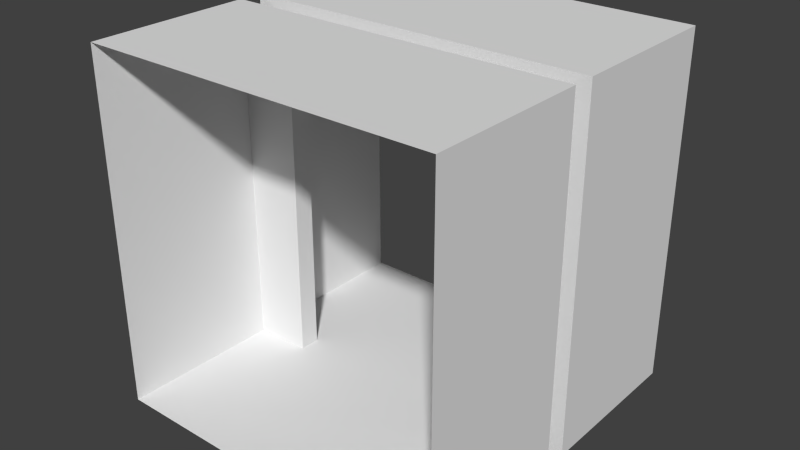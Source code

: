 # Source: doorway.blend  (saved by Blender 2.76.0; exported with 4.5.12 LTS)
import bpy
from mathutils import Matrix  # noqa: F401  (used for matrix-valued properties, if any)

bpy.ops.wm.read_factory_settings(use_empty=True)
scene = bpy.context.scene
scene.name = 'Scene'

# ---- collections
col_collection_1 = bpy.data.collections.new('Collection 1'); scene.collection.children.link(col_collection_1)

# ---- materials (node trees are filled in below, after node groups)
mat_material = bpy.data.materials.new('Material')
mat_material.alpha_threshold = 0.0
mat_material.use_transparent_shadow = False
mat_material.roughness = 0.5
mat_material.line_color = (0.0, 0.0, 0.0, 1.0)

# ---- material node trees

# ---- world
world_world = bpy.data.worlds.new('World'); scene.world = world_world
world_world.color = (0.05088, 0.05088, 0.05088)
world_world.use_sun_shadow = False
world_world.sun_shadow_jitter_overblur = 0.0
world_world.cycles.sampling_method = 'MANUAL'
world_world.cycles.sample_map_resolution = 256

# ---- meshes
me_cube = bpy.data.meshes.new('Cube')
me_cube.from_pydata([(0.5, 0.03222, 0.0009571), (-0.5, 0.0319, -0.00155), (0.5, 0.02996, 1.0), (-0.5, 0.02996, 1.0), (0.338, 0.02608, -3.111e-05), (-0.338, 0.02608, -3.111e-05), (0.338, 0.02608, 0.93), (-0.338, 0.02608, 0.93), (-0.5, -0.5006, 1.0), (-0.5, -0.4989, 0.004714), (-0.5, -0.03448, -0.00155), (0.5, -0.03416, 0.0009571), (-0.5, -0.03642, 1.0), (0.5, -0.03642, 1.0), (-0.338, -0.03254, -3.111e-05), (0.338, -0.03254, -3.111e-05), (-0.338, -0.03254, 0.93), (0.338, -0.03254, 0.93), (-0.5, 0.5009, -0.00155), (-0.5, 0.499, 1.0), (0.5, -0.4998, -0.002809), (0.5, -0.5006, 1.0), (0.5, 0.5012, 0.0009571), (0.5, 0.499, 1.0)], [], [(3, 2, 6, 7), (2, 0, 4, 6), (1, 3, 7, 5), (6, 17, 16, 7), (13, 12, 16, 17), (12, 10, 14, 16), (11, 13, 17, 15), (6, 4, 15, 17), (7, 16, 14, 5), (15, 4, 5, 14), (4, 0, 22), (11, 15, 20), (1, 5, 18), (14, 10, 9), (5, 4, 22, 18), (15, 14, 9, 20), (12, 13, 21, 8), (2, 3, 19, 23), (12, 8, 9, 10), (1, 18, 19, 3), (0, 2, 23, 22), (11, 20, 21, 13)])
_uv = me_cube.uv_layers.new(name='UVMap')
_uv.uv.foreach_set('vector', [0.75, 1.0, 0.875, 1.0, 0.8555, 0.9375, 0.7695, 0.9375, 0.875, 1.0, 0.875, 0.0, 0.8555, 0.0, 0.8555, 0.9375, 0.75, 0.0, 0.75, 1.0, 0.7695, 0.9375, 0.7695, 0.0, 0.8594, 0.9688, 0.8594, 0.9375, 0.7734, 0.9375, 0.7734, 0.9688, 0.875, 1.0, 0.75, 1.0, 0.7695, 0.9375, 0.8555, 0.9375, 0.75, 1.0, 0.75, 0.0, 0.7695, 0.0, 0.7695, 0.9375, 0.875, 0.0, 0.875, 1.0, 0.8555, 0.9375, 0.8555, 0.0, 0.8594, 0.9375, 0.8594, 0.0, 0.8555, 0.0, 0.8555, 0.9375, 0.8555, 0.9375, 0.8594, 0.9375, 0.8594, 0.0, 0.8555, 0.0, 0.9805, 0.4688, 0.9805, 0.5312, 0.8945, 0.5312, 0.8945, 0.4688, 0.9805, 0.5312, 1.0, 0.5312, 1.0, 1.0, 1.0, 0.4688, 0.9805, 0.4688, 1.0, 0.0, 0.875, 0.5312, 0.8945, 0.5312, 0.875, 1.0, 0.8945, 0.4688, 0.875, 0.4688, 0.875, 0.0, 0.8945, 0.5312, 0.9805, 0.5312, 1.0, 1.0, 0.875, 1.0, 0.9805, 0.4688, 0.8945, 0.4688, 0.875, 0.0, 1.0, 0.0, 0.375, 0.5, 0.5, 0.5, 0.5, 0.0, 0.375, 0.0, 0.5, 0.5, 0.375, 0.5, 0.375, 1.0, 0.5, 1.0, 0.5586, 1.0, 0.5, 1.0, 0.5, 0.0, 0.5586, 0.0, 0.5, 0.0, 0.5586, 0.0, 0.5586, 1.0, 0.5, 1.0, 0.5, 0.0, 0.5, 1.0, 0.5586, 1.0, 0.5586, 0.0, 0.5586, 0.0, 0.5, 0.0, 0.5, 1.0, 0.5586, 1.0])
me_cube.materials.append(mat_material)
me_cube.use_remesh_preserve_volume = False
me_cube.use_remesh_preserve_attributes = False
me_cube.use_mirror_vertex_groups = False
me_cube.update()

# ---- objects
ob_cube = bpy.data.objects.new('Cube', me_cube)

# ---- transforms, parenting, visibility, modifiers, constraints
ob_cube.location = (0.0, 0.0, 0.0)
ob_cube.lock_rotations_4d = False
ob_cube.empty_display_type = 'ARROWS'
ob_cube.lineart.crease_threshold = 0.0

# ---- collection membership
col_collection_1.objects.link(ob_cube)

# ---- scene / render settings (as saved in the file)
scene.frame_start = 1; scene.frame_end = 250; scene.frame_set(1)
scene.render.engine = 'BLENDER_EEVEE_NEXT'
scene.render.resolution_percentage = 50
scene.render.dither_intensity = 0.0
scene.cycles.use_denoising = False
scene.cycles.samples = 10
scene.cycles.sampling_pattern = 'TABULATED_SOBOL'
scene.cycles.light_sampling_threshold = 0.0
scene.cycles.use_adaptive_sampling = False
scene.cycles.use_light_tree = False
scene.cycles.blur_glossy = 0.0
scene.cycles.pixel_filter_type = 'GAUSSIAN'
scene.cycles.sample_clamp_indirect = 0.0
scene.view_settings.view_transform = 'Standard'
bpy.context.view_layer.update()

# ---- added for rendering (the .blend has no active camera and no usable light): camera, sun
cam_auto = bpy.data.cameras.new('AutoCamera')
cam_auto.lens = 50.0
cam_auto.sensor_width = 36.0
cam_auto.clip_end = 1000.0
ob_auto_camera = bpy.data.objects.new('AutoCamera', cam_auto)
scene.collection.objects.link(ob_auto_camera)
ob_auto_camera.location = (1.60503, -1.92576, 1.78262)
ob_auto_camera.rotation_euler = (1.09748, -7.21219e-08, 0.694738)
scene.camera = ob_auto_camera
light_auto_sun = bpy.data.lights.new('AutoSun', 'SUN')
light_auto_sun.energy = 3.0
light_auto_sun.angle = 0.0523599
ob_auto_sun = bpy.data.objects.new('AutoSun', light_auto_sun)
scene.collection.objects.link(ob_auto_sun)
ob_auto_sun.rotation_euler = (0.872665, 0.174533, 0.523599)
bpy.context.view_layer.update()
